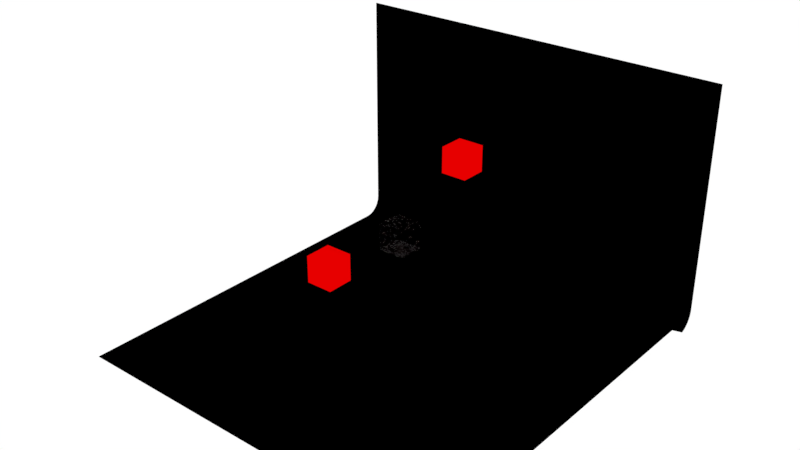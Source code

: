# Source: cache.blend  (saved by Blender 2.79.0; exported with 4.5.12 LTS)
import bpy
from mathutils import Matrix  # noqa: F401  (used for matrix-valued properties, if any)

bpy.ops.wm.read_factory_settings(use_empty=True)
scene = bpy.context.scene
scene.name = 'Scene'

# ---- collections
col_collection_1 = bpy.data.collections.new('Collection 1'); scene.collection.children.link(col_collection_1)

# ---- materials (node trees are filled in below, after node groups)
mat_anatomymaterial = bpy.data.materials.new('AnatomyMaterial')
mat_anatomymaterial.alpha_threshold = 0.0
mat_anatomymaterial.roughness = 0.5
mat_axonmaterial = bpy.data.materials.new('AxonMaterial')
mat_axonmaterial.alpha_threshold = 0.0
mat_axonmaterial.roughness = 0.5
mat_dendritematerial = bpy.data.materials.new('DendriteMaterial')
mat_dendritematerial.alpha_threshold = 0.0
mat_dendritematerial.diffuse_color = (1.0, 0.0, 0.0, 1.0)
mat_dendritematerial.roughness = 0.5
mat_rootmaterial = bpy.data.materials.new('RootMaterial')
mat_rootmaterial.alpha_threshold = 0.0
mat_rootmaterial.roughness = 0.5
mat_backdrop = bpy.data.materials.new('Backdrop')
mat_backdrop.alpha_threshold = 0.0
mat_backdrop.roughness = 0.5

# ---- material node trees
mat_anatomymaterial.use_nodes = True; mat_anatomymaterial.node_tree.nodes.clear()
_N = mat_anatomymaterial.node_tree.nodes; _L = mat_anatomymaterial.node_tree.links
n0 = _N.new('ShaderNodeLayerWeight'); n0.name = 'Layer Weight'; n0.location = (25, 567)
n0.inputs[0].default_value = 0.03
n1 = _N.new('ShaderNodeBsdfTransparent'); n1.name = 'Transparent BSDF'; n1.location = (-4, 201)
n2 = _N.new('ShaderNodeOutputMaterial'); n2.name = 'Material Output'; n2.location = (481, 79)
n3 = _N.new('ShaderNodeLightPath'); n3.name = 'Light Path'; n3.location = (-123, -51)
n4 = _N.new('ShaderNodeMath'); n4.name = 'Math'; n4.location = (187, -178)
n4.operation = 'MULTIPLY'
n4.inputs[1].default_value = 0.4
n5 = _N.new('ShaderNodeBsdfTransparent'); n5.name = 'Transparent BSDF.001'; n5.location = (99, -70)
n6 = _N.new('ShaderNodeMixShader'); n6.name = 'Mix Shader.001'; n6.location = (406, -71)
n7 = _N.new('ShaderNodeMixShader'); n7.name = 'Mix Shader'; n7.location = (226, 166)
n8 = _N.new('ShaderNodeMixShader'); n8.name = 'Mix Shader.002'; n8.location = (423, 341)
n8.inputs[0].default_value = 0.08
n9 = _N.new('ShaderNodeRGB'); n9.name = 'RGB'; n9.location = (-192, 303)
n9.outputs[0].default_value = (0.001792, 0.0, 1.0, 1.0)
n10 = _N.new('ShaderNodeBsdfDiffuse'); n10.name = 'Diffuse BSDF'; n10.location = (182, 479)
n11 = _N.new('ShaderNodeEmission'); n11.name = 'Emission'; n11.location = (14, 106)
n11.inputs[1].default_value = 10.0
_L.new(n0.outputs[0], n7.inputs[0])
_L.new(n11.outputs[0], n7.inputs[2])
_L.new(n1.outputs[0], n7.inputs[1])
_L.new(n9.outputs[0], n11.inputs[0])
_L.new(n6.outputs[0], n2.inputs[0])
_L.new(n3.outputs[12], n4.inputs[0])
_L.new(n4.outputs[0], n6.inputs[0])
_L.new(n5.outputs[0], n6.inputs[2])
_L.new(n7.outputs[0], n8.inputs[1])
_L.new(n8.outputs[0], n6.inputs[1])
_L.new(n9.outputs[0], n10.inputs[0])
_L.new(n10.outputs[0], n8.inputs[2])
n2.is_active_output = True
mat_axonmaterial.use_nodes = True; mat_axonmaterial.node_tree.nodes.clear()
_N = mat_axonmaterial.node_tree.nodes; _L = mat_axonmaterial.node_tree.links
n0 = _N.new('ShaderNodeOutputMaterial'); n0.name = 'Material Output'; n0.location = (300, 300)
n1 = _N.new('ShaderNodeRGB'); n1.name = 'RGB'; n1.location = (-287, 386)
n1.outputs[0].default_value = (0.8, 0.0, 0.0, 1.0)
n2 = _N.new('ShaderNodeEmission'); n2.name = 'Emission'; n2.location = (63, 272)
_L.new(n1.outputs[0], n2.inputs[0])
_L.new(n2.outputs[0], n0.inputs[0])
n0.is_active_output = True
mat_dendritematerial.use_nodes = True; mat_dendritematerial.node_tree.nodes.clear()
_N = mat_dendritematerial.node_tree.nodes; _L = mat_dendritematerial.node_tree.links
n0 = _N.new('ShaderNodeOutputMaterial'); n0.name = 'Material Output'; n0.location = (300, 300)
n1 = _N.new('ShaderNodeRGB'); n1.name = 'RGB'; n1.location = (-456, 519)
n1.outputs[0].default_value = (1.0, 0.0, 0.0, 1.0)
n2 = _N.new('ShaderNodeEmission'); n2.name = 'Emission'; n2.location = (-21, 351)
n2.inputs[1].default_value = 0.8
_L.new(n1.outputs[0], n2.inputs[0])
_L.new(n2.outputs[0], n0.inputs[0])
n0.is_active_output = True
mat_rootmaterial.use_nodes = True; mat_rootmaterial.node_tree.nodes.clear()
_N = mat_rootmaterial.node_tree.nodes; _L = mat_rootmaterial.node_tree.links
n0 = _N.new('ShaderNodeBsdfPrincipled'); n0.name = 'Principled BSDF.001'; n0.location = (-156, 343)
n0.width = 150
n0.subsurface_method = 'BURLEY'
n0.inputs[0].default_value = (0.05832, 0.05832, 0.05832, 1.0)
n0.inputs[1].default_value = 1.0
n0.inputs[2].default_value = 0.7
n0.inputs[3].default_value = 1.45
n0.inputs[9].default_value = (1.0, 1.0, 1.0)
n0.inputs[19].default_value = 0.15
n0.inputs[20].default_value = 1.0
n1 = _N.new('ShaderNodeLayerWeight'); n1.name = 'Layer Weight'; n1.location = (-373, 631)
n1.inputs[0].default_value = 0.04
n2 = _N.new('ShaderNodeValToRGB'); n2.name = 'ColorRamp'; n2.location = (-184, 732)
n2.width = 230
while len(n2.color_ramp.elements) > 1: n2.color_ramp.elements.remove(n2.color_ramp.elements[-1])
n2.color_ramp.elements[0].position = 0.01429; n2.color_ramp.elements[0].color = (0.0, 0.0, 0.0, 1.0)
_e = n2.color_ramp.elements.new(0.6563); _e.color = (1.0, 1.0, 1.0, 1.0)
n3 = _N.new('ShaderNodeOutputMaterial'); n3.name = 'Material Output'; n3.location = (691, 70)
n4 = _N.new('ShaderNodeLayerWeight'); n4.name = 'Layer Weight.001'; n4.location = (248, 612)
n4.inputs[0].default_value = 0.2
n5 = _N.new('ShaderNodeValToRGB'); n5.name = 'ColorRamp.001'; n5.location = (420, 617)
while len(n5.color_ramp.elements) > 1: n5.color_ramp.elements.remove(n5.color_ramp.elements[-1])
n5.color_ramp.elements[0].position = 0.0; n5.color_ramp.elements[0].color = (0.0, 0.0, 0.0, 1.0)
_e = n5.color_ramp.elements.new(0.5818); _e.color = (0.3548, 0.3548, 0.3548, 1.0)
n6 = _N.new('ShaderNodeMixShader'); n6.name = 'Mix Shader.001'; n6.location = (512, 310)
n7 = _N.new('ShaderNodeLightPath'); n7.name = 'Light Path'; n7.location = (139, -130)
n8 = _N.new('ShaderNodeMixShader'); n8.name = 'Mix Shader'; n8.location = (77, 495)
n9 = _N.new('ShaderNodeBsdfTransparent'); n9.name = 'Transparent BSDF'; n9.location = (244, 278)
n10 = _N.new('ShaderNodeMath'); n10.name = 'Math'; n10.location = (298, -192)
n10.operation = 'DIVIDE'
n10.inputs[1].default_value = 2.0
n11 = _N.new('ShaderNodeBsdfTransparent'); n11.name = 'Transparent BSDF.001'; n11.location = (352, -38)
n12 = _N.new('ShaderNodeMixShader'); n12.name = 'Mix Shader.002'; n12.location = (624, -84)
n13 = _N.new('ShaderNodeEmission'); n13.name = 'Emission'; n13.location = (-242, -315)
n13.inputs[0].default_value = (0.8, 0.8, 0.8, 1.0)
n13.inputs[1].default_value = 2.0
_L.new(n1.outputs[0], n2.inputs[0])
_L.new(n2.outputs[0], n8.inputs[0])
_L.new(n8.outputs[0], n6.inputs[2])
_L.new(n9.outputs[0], n6.inputs[1])
_L.new(n4.outputs[0], n5.inputs[0])
_L.new(n5.outputs[0], n6.inputs[0])
_L.new(n7.outputs[12], n10.inputs[0])
_L.new(n10.outputs[0], n12.inputs[0])
_L.new(n11.outputs[0], n12.inputs[2])
_L.new(n6.outputs[0], n12.inputs[1])
_L.new(n12.outputs[0], n3.inputs[0])
_L.new(n13.outputs[0], n8.inputs[2])
_L.new(n0.outputs[0], n8.inputs[1])
n3.is_active_output = True
mat_backdrop.use_nodes = True; mat_backdrop.node_tree.nodes.clear()
_N = mat_backdrop.node_tree.nodes; _L = mat_backdrop.node_tree.links
n0 = _N.new('ShaderNodeOutputMaterial'); n0.name = 'Material Output'; n0.location = (300, 300)
n1 = _N.new('ShaderNodeBsdfDiffuse'); n1.name = 'Diffuse BSDF'; n1.location = (10, 300)
n1.inputs[0].default_value = (0.0, 0.0, 0.0, 1.0)
_L.new(n1.outputs[0], n0.inputs[0])
n0.is_active_output = True

# ---- world
world_world = bpy.data.worlds.new('World'); scene.world = world_world
world_world.use_nodes = True; world_world.node_tree.nodes.clear()
_N = world_world.node_tree.nodes; _L = world_world.node_tree.links
n0 = _N.new('ShaderNodeOutputWorld'); n0.name = 'World Output'; n0.location = (300, 300)
n1 = _N.new('ShaderNodeBackground'); n1.name = 'Background'; n1.location = (10, 300)
n1.inputs[0].default_value = (1.0, 1.0, 1.0, 1.0)
_L.new(n1.outputs[0], n0.inputs[0])
n0.is_active_output = True
world_world.color = (0.05088, 0.05088, 0.05088)
world_world.use_sun_shadow = False
world_world.sun_shadow_jitter_overblur = 0.0
world_world.cycles.sampling_method = 'MANUAL'

# ---- meshes
me_cube_003 = bpy.data.meshes.new('Cube.003')
me_cube_003.from_pydata([(-1.0, -1.0, -1.0), (-1.0, -1.0, 1.0), (-1.0, 1.0, -1.0), (-1.0, 1.0, 1.0), (1.0, -1.0, -1.0), (1.0, -1.0, 1.0), (1.0, 1.0, -1.0), (1.0, 1.0, 1.0)], [], [(0, 1, 3, 2), (2, 3, 7, 6), (6, 7, 5, 4), (4, 5, 1, 0), (2, 6, 4, 0), (7, 3, 1, 5)])
me_cube_003.materials.append(mat_anatomymaterial)
me_cube_003.use_remesh_preserve_volume = False
me_cube_003.use_remesh_preserve_attributes = False
me_cube_003.use_mirror_vertex_groups = False
me_cube_003.update()
me_cube_002 = bpy.data.meshes.new('Cube.002')
me_cube_002.from_pydata([(-1.0, -1.0, -1.0), (-1.0, -1.0, 1.0), (-1.0, 1.0, -1.0), (-1.0, 1.0, 1.0), (1.0, -1.0, -1.0), (1.0, -1.0, 1.0), (1.0, 1.0, -1.0), (1.0, 1.0, 1.0)], [], [(0, 1, 3, 2), (2, 3, 7, 6), (6, 7, 5, 4), (4, 5, 1, 0), (2, 6, 4, 0), (7, 3, 1, 5)])
me_cube_002.materials.append(mat_axonmaterial)
me_cube_002.use_remesh_preserve_volume = False
me_cube_002.use_remesh_preserve_attributes = False
me_cube_002.use_mirror_vertex_groups = False
me_cube_002.update()
me_cube_001 = bpy.data.meshes.new('Cube.001')
me_cube_001.from_pydata([(-1.0, -1.0, -1.0), (-1.0, -1.0, 1.0), (-1.0, 1.0, -1.0), (-1.0, 1.0, 1.0), (1.0, -1.0, -1.0), (1.0, -1.0, 1.0), (1.0, 1.0, -1.0), (1.0, 1.0, 1.0)], [], [(0, 1, 3, 2), (2, 3, 7, 6), (6, 7, 5, 4), (4, 5, 1, 0), (2, 6, 4, 0), (7, 3, 1, 5)])
me_cube_001.materials.append(mat_dendritematerial)
me_cube_001.use_remesh_preserve_volume = False
me_cube_001.use_remesh_preserve_attributes = False
me_cube_001.use_mirror_vertex_groups = False
me_cube_001.update()
me_cube = bpy.data.meshes.new('Cube')
me_cube.from_pydata([(1.0, 1.0, -1.0), (1.0, -1.0, -1.0), (-1.0, -1.0, -1.0), (-1.0, 1.0, -1.0), (1.0, 1.0, 1.0), (1.0, -1.0, 1.0), (-1.0, -1.0, 1.0), (-1.0, 1.0, 1.0)], [], [(0, 1, 2, 3), (4, 7, 6, 5), (0, 4, 5, 1), (1, 5, 6, 2), (2, 6, 7, 3), (4, 0, 3, 7)])
me_cube.materials.append(mat_rootmaterial)
me_cube.use_remesh_preserve_volume = False
me_cube.use_remesh_preserve_attributes = False
me_cube.use_mirror_vertex_groups = False
me_cube.update()
me_plane_003 = bpy.data.meshes.new('Plane.003')
me_plane_003.from_pydata([(-1.0, -1.0, 0.0), (-1.0, 1.0, 1.25), (1.0, 1.0, 1.25), (1.0, -1.0, 1.25), (1.0, 1.0, 1.25), (-1.0, 0.9048, 0.0), (-1.0, 1.0, 0.09517), (-1.0, 0.9295, 0.003243), (-1.0, 0.9524, 0.01275), (-1.0, 0.9721, 0.02787), (-1.0, 0.9873, 0.04758), (-1.0, 0.9968, 0.07054), (1.0, 1.0, 0.09517), (1.0, 1.0, 0.09517), (1.0, 0.9968, 0.07054), (1.0, 0.9872, 0.04758), (1.0, 0.9721, 0.02787), (1.0, 0.9524, 0.01275), (1.0, 0.9295, 0.003243), (1.0, -1.0, 0.1346), (0.8827, -1.0, 0.0), (0.9943, -1.0, 0.093), (0.9776, -1.0, 0.05548), (0.9516, -1.0, 0.0257), (0.9189, -1.0, 0.006587), (0.8827, 0.9048, 0.0), (1.0, 1.0, 0.09517), (1.0, 0.9294, 0.003236), (0.9189, 0.9095, 0.004658), (0.9516, 0.923, 0.01818), (0.9776, 0.9441, 0.03923), (0.9943, 0.9706, 0.06576)], [], [(6, 12, 2, 1), (0, 20, 25, 5), (12, 14, 13), (14, 15, 13), (15, 16, 13), (16, 17, 13), (17, 18, 13), (12, 6, 11, 14), (14, 11, 10, 15), (15, 10, 9, 16), (16, 9, 8, 17), (17, 8, 7, 18), (18, 27, 26, 13), (18, 7, 5, 25, 27), (25, 28, 27), (28, 29, 27), (29, 30, 27), (30, 31, 27), (31, 26, 27), (19, 26, 31, 21), (21, 31, 30, 22), (22, 30, 29, 23), (23, 29, 28, 24), (24, 28, 25, 20), (13, 26, 19, 3, 4)])
me_plane_003.materials.append(mat_backdrop)
me_plane_003.use_remesh_preserve_volume = False
me_plane_003.use_remesh_preserve_attributes = False
me_plane_003.use_mirror_vertex_groups = False
me_plane_003.update()

# ---- objects
ob_cube_003 = bpy.data.objects.new('Cube.003', me_cube_003)
ob_cube_002 = bpy.data.objects.new('Cube.002', me_cube_002)
ob_cube_001 = bpy.data.objects.new('Cube.001', me_cube_001)
ob_cube = bpy.data.objects.new('Cube', me_cube)
ob_backdrop = bpy.data.objects.new('BackDrop', me_plane_003)

# ---- transforms, parenting, visibility, modifiers, constraints
ob_cube_003.location = (3.099, 2.911, -3.33)
ob_cube_003.lineart.crease_threshold = 0.0
ob_cube_002.location = (-1.788, -5.192, -0.9283)
ob_cube_002.lineart.crease_threshold = 0.0
ob_cube_001.location = (0.607, 6.074, 3.813)
ob_cube_001.lineart.crease_threshold = 0.0
ob_cube.location = (0.0, 0.0, 0.0)
ob_cube.lock_rotations_4d = False
ob_cube.empty_display_type = 'ARROWS'
ob_cube.lineart.crease_threshold = 0.0
ob_backdrop.location = (0.0, 0.0, -8.542)
ob_backdrop.scale = (15.0, 15.0, 15.0)
ob_backdrop.lineart.crease_threshold = 0.0

# ---- collection membership
col_collection_1.objects.link(ob_cube_003)
col_collection_1.objects.link(ob_cube_002)
col_collection_1.objects.link(ob_cube_001)
col_collection_1.objects.link(ob_cube)
col_collection_1.objects.link(ob_backdrop)

# ---- scene / render settings (as saved in the file)
scene.frame_start = 1; scene.frame_end = 250; scene.frame_set(1)
scene.render.engine = 'CYCLES'
scene.render.resolution_percentage = 50
scene.render.dither_intensity = 0.0
scene.cycles.use_denoising = False
scene.cycles.samples = 128
scene.cycles.sampling_pattern = 'TABULATED_SOBOL'
scene.cycles.use_adaptive_sampling = False
scene.cycles.use_light_tree = False
scene.cycles.blur_glossy = 0.0
scene.cycles.sample_clamp_indirect = 0.0
scene.view_settings.view_transform = 'Standard'
bpy.context.view_layer.update()

# ---- added for rendering (the .blend has no active camera): camera
cam_auto = bpy.data.cameras.new('AutoCamera')
cam_auto.lens = 50.0
cam_auto.sensor_width = 36.0
cam_auto.clip_end = 1000.0
ob_auto_camera = bpy.data.objects.new('AutoCamera', cam_auto)
scene.collection.objects.link(ob_auto_camera)
ob_auto_camera.location = (42.9165, -51.4998, 35.1661)
ob_auto_camera.rotation_euler = (1.09748, -7.21219e-08, 0.694738)
scene.camera = ob_auto_camera
bpy.context.view_layer.update()
